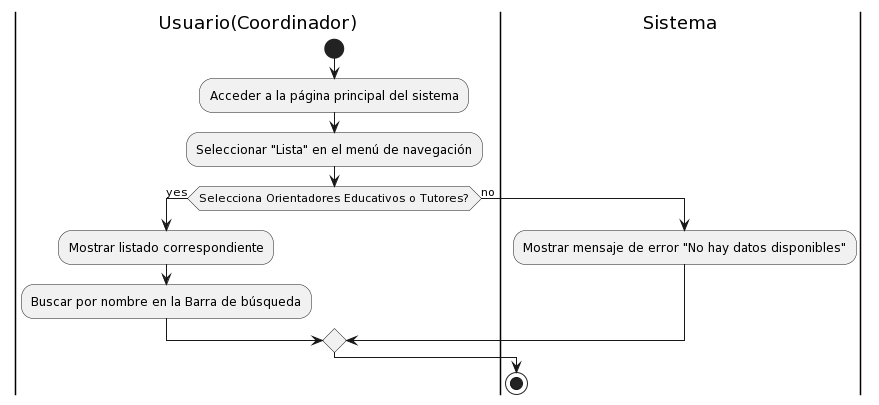

The diagram above was rendered by PlantUML. Its source (embedded in the PNG):
@startuml
|Usuario(Coordinador)|
start
:Acceder a la página principal del sistema;
:Seleccionar "Lista" en el menú de navegación;
if (Selecciona Orientadores Educativos o Tutores?) then (yes)
  |Usuario(Coordinador)|
  :Mostrar listado correspondiente;
  :Buscar por nombre en la Barra de búsqueda;
else (no)
  |Sistema|
  :Mostrar mensaje de error "No hay datos disponibles";
endif
stop
@enduml